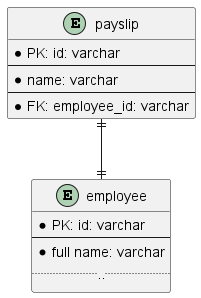

The diagram above was rendered by PlantUML. Its source (embedded in the PNG):
@startuml
'https://plantuml.com/ie-diagram

entity "payslip" as ps {
* PK: id: varchar
--
* name: varchar
--
* FK: employee_id: varchar
}

entity "employee" as empl {
* PK: id: varchar
--
* full name: varchar
......
}

ps ||--|| empl
@enduml